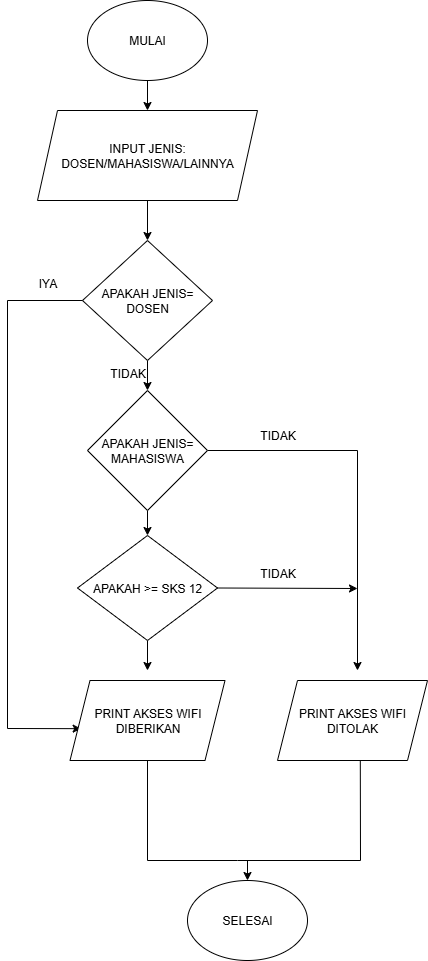

The diagram above was exported from draw.io. Its source (the exported page's mxGraphModel, read from the mxfile embedded in the PNG):
<mxGraphModel dx="1042" dy="562" grid="1" gridSize="10" guides="1" tooltips="1" connect="1" arrows="1" fold="1" page="1" pageScale="1" pageWidth="827" pageHeight="1169" math="0" shadow="0">
  <root>
    <mxCell id="0" />
    <mxCell id="1" parent="0" />
    <mxCell id="OtMtPU13X77YeZ5PPv_U-1" value="MULAI" style="ellipse;whiteSpace=wrap;html=1;" vertex="1" parent="1">
      <mxGeometry x="210" y="10" width="120" height="80" as="geometry" />
    </mxCell>
    <mxCell id="OtMtPU13X77YeZ5PPv_U-2" value="" style="endArrow=classic;html=1;rounded=0;exitX=0.5;exitY=1;exitDx=0;exitDy=0;entryX=0.5;entryY=0;entryDx=0;entryDy=0;" edge="1" parent="1" source="OtMtPU13X77YeZ5PPv_U-1" target="OtMtPU13X77YeZ5PPv_U-3">
      <mxGeometry width="50" height="50" relative="1" as="geometry">
        <mxPoint x="390" y="320" as="sourcePoint" />
        <mxPoint x="110" y="120" as="targetPoint" />
      </mxGeometry>
    </mxCell>
    <mxCell id="OtMtPU13X77YeZ5PPv_U-3" value="INPUT JENIS: DOSEN/MAHASISWA/LAINNYA" style="shape=parallelogram;perimeter=parallelogramPerimeter;whiteSpace=wrap;html=1;fixedSize=1;" vertex="1" parent="1">
      <mxGeometry x="160" y="120" width="220" height="90" as="geometry" />
    </mxCell>
    <mxCell id="OtMtPU13X77YeZ5PPv_U-4" value="" style="endArrow=classic;html=1;rounded=0;exitX=0.5;exitY=1;exitDx=0;exitDy=0;entryX=0.5;entryY=0;entryDx=0;entryDy=0;" edge="1" parent="1" source="OtMtPU13X77YeZ5PPv_U-3" target="OtMtPU13X77YeZ5PPv_U-6">
      <mxGeometry relative="1" as="geometry">
        <mxPoint x="360" y="290" as="sourcePoint" />
        <mxPoint x="110" y="250" as="targetPoint" />
      </mxGeometry>
    </mxCell>
    <mxCell id="OtMtPU13X77YeZ5PPv_U-17" value="" style="edgeStyle=orthogonalEdgeStyle;rounded=0;orthogonalLoop=1;jettySize=auto;html=1;" edge="1" parent="1" source="OtMtPU13X77YeZ5PPv_U-6" target="OtMtPU13X77YeZ5PPv_U-16">
      <mxGeometry relative="1" as="geometry" />
    </mxCell>
    <mxCell id="OtMtPU13X77YeZ5PPv_U-6" value="APAKAH JENIS= DOSEN" style="rhombus;whiteSpace=wrap;html=1;" vertex="1" parent="1">
      <mxGeometry x="205" y="250" width="130" height="120" as="geometry" />
    </mxCell>
    <mxCell id="OtMtPU13X77YeZ5PPv_U-11" value="" style="endArrow=classic;html=1;rounded=0;exitX=0;exitY=0.5;exitDx=0;exitDy=0;entryX=0.072;entryY=0.602;entryDx=0;entryDy=0;entryPerimeter=0;" edge="1" parent="1" source="OtMtPU13X77YeZ5PPv_U-6" target="OtMtPU13X77YeZ5PPv_U-13">
      <mxGeometry width="50" height="50" relative="1" as="geometry">
        <mxPoint x="390" y="520" as="sourcePoint" />
        <mxPoint x="210" y="690" as="targetPoint" />
        <Array as="points">
          <mxPoint x="130" y="310" />
          <mxPoint x="130" y="738" />
        </Array>
      </mxGeometry>
    </mxCell>
    <mxCell id="OtMtPU13X77YeZ5PPv_U-12" value="IYA" style="text;html=1;align=center;verticalAlign=middle;resizable=0;points=[];autosize=1;strokeColor=none;fillColor=none;" vertex="1" parent="1">
      <mxGeometry x="150" y="278" width="40" height="30" as="geometry" />
    </mxCell>
    <mxCell id="OtMtPU13X77YeZ5PPv_U-13" value="PRINT AKSES WIFI DIBERIKAN" style="shape=parallelogram;perimeter=parallelogramPerimeter;whiteSpace=wrap;html=1;fixedSize=1;" vertex="1" parent="1">
      <mxGeometry x="192.5" y="690" width="155" height="80" as="geometry" />
    </mxCell>
    <mxCell id="OtMtPU13X77YeZ5PPv_U-20" value="" style="edgeStyle=orthogonalEdgeStyle;rounded=0;orthogonalLoop=1;jettySize=auto;html=1;" edge="1" parent="1" source="OtMtPU13X77YeZ5PPv_U-16" target="OtMtPU13X77YeZ5PPv_U-19">
      <mxGeometry relative="1" as="geometry" />
    </mxCell>
    <mxCell id="OtMtPU13X77YeZ5PPv_U-31" value="" style="edgeStyle=orthogonalEdgeStyle;rounded=0;orthogonalLoop=1;jettySize=auto;html=1;" edge="1" parent="1" source="OtMtPU13X77YeZ5PPv_U-16">
      <mxGeometry relative="1" as="geometry">
        <mxPoint x="480" y="680" as="targetPoint" />
      </mxGeometry>
    </mxCell>
    <mxCell id="OtMtPU13X77YeZ5PPv_U-16" value="APAKAH JENIS= MAHASISWA" style="rhombus;whiteSpace=wrap;html=1;" vertex="1" parent="1">
      <mxGeometry x="210" y="400" width="120" height="120" as="geometry" />
    </mxCell>
    <mxCell id="OtMtPU13X77YeZ5PPv_U-18" value="TIDAK" style="text;html=1;align=center;verticalAlign=middle;resizable=0;points=[];autosize=1;strokeColor=none;fillColor=none;" vertex="1" parent="1">
      <mxGeometry x="220" y="368" width="60" height="30" as="geometry" />
    </mxCell>
    <mxCell id="OtMtPU13X77YeZ5PPv_U-27" value="" style="edgeStyle=orthogonalEdgeStyle;rounded=0;orthogonalLoop=1;jettySize=auto;html=1;" edge="1" parent="1" source="OtMtPU13X77YeZ5PPv_U-19">
      <mxGeometry relative="1" as="geometry">
        <mxPoint x="270" y="680" as="targetPoint" />
      </mxGeometry>
    </mxCell>
    <mxCell id="OtMtPU13X77YeZ5PPv_U-19" value="APAKAH &amp;gt;= SKS 12" style="rhombus;whiteSpace=wrap;html=1;" vertex="1" parent="1">
      <mxGeometry x="200" y="545" width="140" height="105" as="geometry" />
    </mxCell>
    <mxCell id="OtMtPU13X77YeZ5PPv_U-32" value="" style="endArrow=classic;html=1;rounded=0;exitX=1;exitY=0.5;exitDx=0;exitDy=0;" edge="1" parent="1" source="OtMtPU13X77YeZ5PPv_U-19">
      <mxGeometry width="50" height="50" relative="1" as="geometry">
        <mxPoint x="390" y="620" as="sourcePoint" />
        <mxPoint x="480" y="598" as="targetPoint" />
      </mxGeometry>
    </mxCell>
    <mxCell id="OtMtPU13X77YeZ5PPv_U-33" value="PRINT AKSES WIFI DITOLAK" style="shape=parallelogram;perimeter=parallelogramPerimeter;whiteSpace=wrap;html=1;fixedSize=1;" vertex="1" parent="1">
      <mxGeometry x="400" y="690" width="150" height="80" as="geometry" />
    </mxCell>
    <mxCell id="OtMtPU13X77YeZ5PPv_U-34" value="TIDAK" style="text;html=1;align=center;verticalAlign=middle;resizable=0;points=[];autosize=1;strokeColor=none;fillColor=none;" vertex="1" parent="1">
      <mxGeometry x="370" y="568" width="60" height="30" as="geometry" />
    </mxCell>
    <mxCell id="OtMtPU13X77YeZ5PPv_U-35" value="TIDAK" style="text;html=1;align=center;verticalAlign=middle;resizable=0;points=[];autosize=1;strokeColor=none;fillColor=none;" vertex="1" parent="1">
      <mxGeometry x="370" y="430" width="60" height="30" as="geometry" />
    </mxCell>
    <mxCell id="OtMtPU13X77YeZ5PPv_U-36" value="SELESAI" style="ellipse;whiteSpace=wrap;html=1;" vertex="1" parent="1">
      <mxGeometry x="310" y="890" width="120" height="80" as="geometry" />
    </mxCell>
    <mxCell id="OtMtPU13X77YeZ5PPv_U-39" value="" style="endArrow=none;html=1;rounded=0;entryX=0.552;entryY=1.007;entryDx=0;entryDy=0;entryPerimeter=0;" edge="1" parent="1" target="OtMtPU13X77YeZ5PPv_U-33">
      <mxGeometry width="50" height="50" relative="1" as="geometry">
        <mxPoint x="360" y="870" as="sourcePoint" />
        <mxPoint x="440" y="770" as="targetPoint" />
        <Array as="points">
          <mxPoint x="483" y="870" />
        </Array>
      </mxGeometry>
    </mxCell>
    <mxCell id="OtMtPU13X77YeZ5PPv_U-40" value="" style="endArrow=none;html=1;rounded=0;exitX=0.5;exitY=1;exitDx=0;exitDy=0;" edge="1" parent="1" source="OtMtPU13X77YeZ5PPv_U-13">
      <mxGeometry width="50" height="50" relative="1" as="geometry">
        <mxPoint x="390" y="820" as="sourcePoint" />
        <mxPoint x="360" y="870" as="targetPoint" />
        <Array as="points">
          <mxPoint x="270" y="870" />
        </Array>
      </mxGeometry>
    </mxCell>
    <mxCell id="OtMtPU13X77YeZ5PPv_U-41" value="" style="endArrow=classic;html=1;rounded=0;entryX=0.5;entryY=0;entryDx=0;entryDy=0;" edge="1" parent="1" target="OtMtPU13X77YeZ5PPv_U-36">
      <mxGeometry width="50" height="50" relative="1" as="geometry">
        <mxPoint x="370" y="870" as="sourcePoint" />
        <mxPoint x="440" y="770" as="targetPoint" />
      </mxGeometry>
    </mxCell>
  </root>
</mxGraphModel>